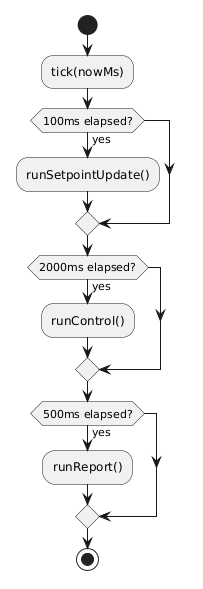

The diagram above was rendered by PlantUML. Its source (embedded in the PNG):
@startuml
skinparam backgroundColor white
start
:tick(nowMs);
if (100ms elapsed?) then (yes)
  :runSetpointUpdate();
endif
if (2000ms elapsed?) then (yes)
  :runControl();
endif
if (500ms elapsed?) then (yes)
  :runReport();
endif
stop
@enduml